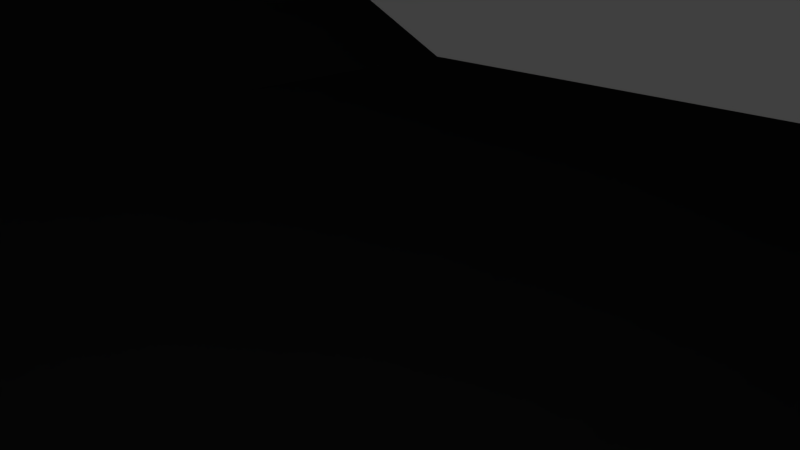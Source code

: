# Source: boulder_slab_02.blend  (saved by Blender 2.79.0; exported with 4.5.12 LTS)
import bpy
from mathutils import Matrix  # noqa: F401  (used for matrix-valued properties, if any)

bpy.ops.wm.read_factory_settings(use_empty=True)
scene = bpy.context.scene
scene.name = 'Scene'

# ---- collections
col_collection_1 = bpy.data.collections.new('Collection 1'); scene.collection.children.link(col_collection_1)

# ---- materials (node trees are filled in below, after node groups)
mat_material = bpy.data.materials.new('Material')
mat_material.alpha_threshold = 0.0
mat_material.use_transparent_shadow = False
mat_material.roughness = 0.5
mat_material.line_color = (0.0, 0.0, 0.0, 1.0)

# ---- material node trees

# ---- world
world_world = bpy.data.worlds.new('World'); scene.world = world_world
world_world.color = (0.05088, 0.05088, 0.05088)
world_world.use_sun_shadow = False
world_world.sun_shadow_jitter_overblur = 0.0
world_world.cycles.sampling_method = 'MANUAL'

# ---- cameras
cam_camera = bpy.data.cameras.new('Camera')
cam_camera.clip_end = 100.0
cam_camera.lens = 35.0
cam_camera.sensor_width = 32.0
cam_camera.sensor_height = 18.0
cam_camera.ortho_scale = 7.314
cam_camera.dof.focus_distance = 0.0
cam_camera.dof.aperture_fstop = 128.0

# ---- lights
light_lamp = bpy.data.lights.new('Lamp', 'POINT')
light_lamp.transmission_factor = 0.0
light_lamp.cutoff_distance = 30.0
light_lamp.energy = 100.0
light_lamp.shadow_buffer_clip_start = 1.001
light_lamp.shadow_soft_size = 0.1
light_lamp.shadow_maximum_resolution = 0.006
light_lamp.use_absolute_resolution = True

# ---- meshes
me_cube = bpy.data.meshes.new('Cube')
me_cube.from_pydata([(0.6147, 0.5091, -0.7281), (0.8624, -0.585, -1.0), (-0.6655, -0.234, -0.657), (-0.5796, 0.6222, -1.0), (0.5813, 0.4583, 1.336), (0.8009, -0.6204, 1.312), (-0.6616, -0.2516, 1.0), (-0.7042, 0.4583, 0.6092), (0.7804, 0.5418, 0.0), (1.0, -0.6811, 0.0), (-0.8166, -0.3285, 0.0), (-0.7864, 0.5306, -0.3447), (0.02666, 0.5659, 0.9775), (0.02666, -0.3862, 1.032), (0.02666, 0.8137, 0.0), (0.02666, -0.434, 0.0), (1.044, -0.06542, -1.0), (1.149, -0.06542, 1.0), (1.348, -0.06542, 0.0), (-0.4415, -0.06542, 1.472), (0.4016, 0.3306, -1.629)], [], [(19, 6, 13), (17, 9, 18), (15, 6, 10), (14, 3, 11), (14, 7, 12), (2, 11, 3), (16, 9, 1), (1, 15, 2), (4, 14, 12), (0, 14, 8), (5, 15, 9), (19, 5, 17), (1, 20, 16), (0, 20, 3), (4, 19, 17), (8, 16, 0), (8, 17, 18), (10, 6, 7), (17, 5, 9), (15, 13, 6), (10, 7, 11), (14, 11, 7), (15, 10, 2), (16, 18, 9), (1, 9, 15), (4, 8, 14), (0, 3, 14), (5, 13, 15), (19, 13, 5), (1, 2, 20), (0, 16, 20), (8, 18, 16), (10, 11, 2), (8, 4, 17), (7, 6, 19), (20, 2, 3), (4, 7, 19), (12, 7, 4)])
_k = set([(0, 3), (0, 8), (0, 14), (0, 16), (0, 20), (1, 2), (1, 9), (1, 15), (1, 16), (1, 20), (2, 3), (2, 10), (2, 11), (2, 15), (2, 20), (3, 11), (3, 14), (3, 20), (4, 7), (4, 8), (4, 12), (4, 14), (4, 17), (4, 19), (5, 9), (5, 13), (5, 15), (5, 17), (5, 19), (6, 7), (6, 10), (6, 13), (6, 15), (6, 19), (7, 10), (7, 11), (7, 12), (7, 14), (7, 19), (8, 14), (8, 16), (8, 17), (8, 18), (9, 15), (9, 16), (9, 17), (9, 18), (10, 11), (10, 15), (11, 14), (12, 14), (13, 15), (13, 19), (16, 18), (16, 20), (17, 18), (17, 19)])
me_cube.attributes.new('sharp_edge', 'BOOLEAN', 'EDGE').data.foreach_set('value', [ (min(e.vertices), max(e.vertices)) in _k for e in me_cube.edges])
_uv = me_cube.uv_layers.new(name='UVMap')
_uv.uv.foreach_set('vector', [0.5056, 0.4738, 0.4853, 0.3669, 0.6249, 0.394, 0.8697, 0.06836, 0.9998, 0.2731, 0.8569, 0.2767, 0.6554, 0.1809, 0.4853, 0.3669, 0.4864, 0.155, 0.1725, 0.312, 0.1855, 0.5532, 0.0849, 0.4586, 0.1725, 0.312, 0.0, 0.2795, 0.07855, 0.1354, 0.493, 0.9109, 0.6503, 0.8728, 0.6586, 1.0, 0.8895, 0.4861, 0.9998, 0.2731, 1.0, 0.4828, 0.8525, 0.0, 0.6554, 0.1809, 0.5288, 0.02577, 0.1375, 0.009591, 0.1725, 0.312, 0.07855, 0.1354, 0.3609, 0.3725, 0.1725, 0.312, 0.3097, 0.2257, 0.7794, 0.4738, 0.6554, 0.1809, 0.8569, 0.2092, 0.8397, 0.5468, 0.8397, 0.833, 0.6951, 0.8595, 1.0, 0.4828, 0.8791, 0.6214, 0.8895, 0.4861, 0.3609, 0.3725, 0.4286, 0.5532, 0.1855, 0.5532, 0.6708, 0.6995, 0.8397, 0.5468, 0.6951, 0.8595, 0.3097, 0.2257, 0.4853, 0.366, 0.3609, 0.3725, 0.3097, 0.2257, 0.2897, 0.0, 0.4295, 0.1554, 0.4853, 0.781, 0.5261, 0.5737, 0.6586, 0.6738, 0.8697, 0.06836, 1.0, 0.0, 0.9998, 0.2731, 0.6554, 0.1809, 0.6249, 0.394, 0.4853, 0.3669, 0.4853, 0.781, 0.6586, 0.6738, 0.6503, 0.8728, 0.1725, 0.312, 0.0849, 0.4586, 0.0, 0.2795, 0.6554, 0.1809, 0.4864, 0.155, 0.5288, 0.02577, 0.8895, 0.4861, 0.8569, 0.2767, 0.9998, 0.2731, 0.8525, 0.0, 0.8569, 0.2092, 0.6554, 0.1809, 0.1375, 0.009591, 0.3097, 0.2257, 0.1725, 0.312, 0.3609, 0.3725, 0.1855, 0.5532, 0.1725, 0.312, 0.7794, 0.4738, 0.6249, 0.394, 0.6554, 0.1809, 0.5056, 0.4738, 0.6249, 0.394, 0.7794, 0.4738, 0.2236, 0.5532, 0.202, 0.883, 0.0, 0.6352, 0.3609, 0.3725, 0.4853, 0.366, 0.4286, 0.5532, 0.3097, 0.2257, 0.4295, 0.1554, 0.4853, 0.366, 0.4853, 0.781, 0.6503, 0.8728, 0.493, 0.9109, 0.3097, 0.2257, 0.1375, 0.009591, 0.2897, 0.0, 0.6586, 0.6738, 0.5261, 0.5737, 0.5785, 0.4738, 0.0, 0.6352, 0.202, 0.883, 0.01764, 0.883, 0.6708, 0.6995, 0.6942, 0.4738, 0.8397, 0.5468, 0.6586, 0.5941, 0.6942, 0.4738, 0.6708, 0.6995])
me_cube.materials.append(mat_material)
me_cube.use_remesh_preserve_volume = False
me_cube.use_remesh_preserve_attributes = False
me_cube.use_mirror_vertex_groups = False
me_cube.update()

# ---- objects
ob_cube = bpy.data.objects.new('Cube', me_cube)
ob_lamp = bpy.data.objects.new('Lamp', light_lamp)
ob_camera = bpy.data.objects.new('Camera', cam_camera)

# ---- transforms, parenting, visibility, modifiers, constraints
ob_cube.location = (0.0, 0.0, 0.0)
ob_cube.scale = (100.0, 200.0, 25.0)
ob_cube.lock_rotations_4d = False
ob_cube.empty_display_type = 'ARROWS'
ob_cube.lineart.crease_threshold = 0.0
ob_lamp.location = (4.076, 1.005, 5.904)
ob_lamp.rotation_euler = (0.6503, 0.05522, 1.866)
ob_lamp.lock_rotations_4d = False
ob_lamp.empty_display_type = 'ARROWS'
ob_lamp.color = (0.0, 0.0, 0.0, 0.0)
ob_lamp.lineart.crease_threshold = 0.0
ob_camera.location = (7.481, -6.508, 5.344)
ob_camera.rotation_euler = (1.109, 0.0, 0.8149)
ob_camera.lock_rotations_4d = False
ob_camera.empty_display_type = 'ARROWS'
ob_camera.color = (0.0, 0.0, 0.0, 0.0)
ob_camera.display_type = 'WIRE'
ob_camera.lineart.crease_threshold = 0.0

# ---- collection membership
col_collection_1.objects.link(ob_cube)
col_collection_1.objects.link(ob_lamp)
col_collection_1.objects.link(ob_camera)

# ---- scene / render settings (as saved in the file)
scene.camera = ob_camera
scene.frame_start = 1; scene.frame_end = 250; scene.frame_set(1)
scene.render.engine = 'BLENDER_EEVEE_NEXT'
scene.render.resolution_percentage = 50
scene.render.dither_intensity = 0.0
scene.cycles.use_denoising = False
scene.cycles.samples = 128
scene.cycles.sampling_pattern = 'TABULATED_SOBOL'
scene.cycles.use_adaptive_sampling = False
scene.cycles.use_light_tree = False
scene.cycles.blur_glossy = 0.0
scene.cycles.sample_clamp_indirect = 0.0
scene.view_settings.view_transform = 'Standard'
scene.unit_settings.scale_length = 0.01
bpy.context.view_layer.update()
